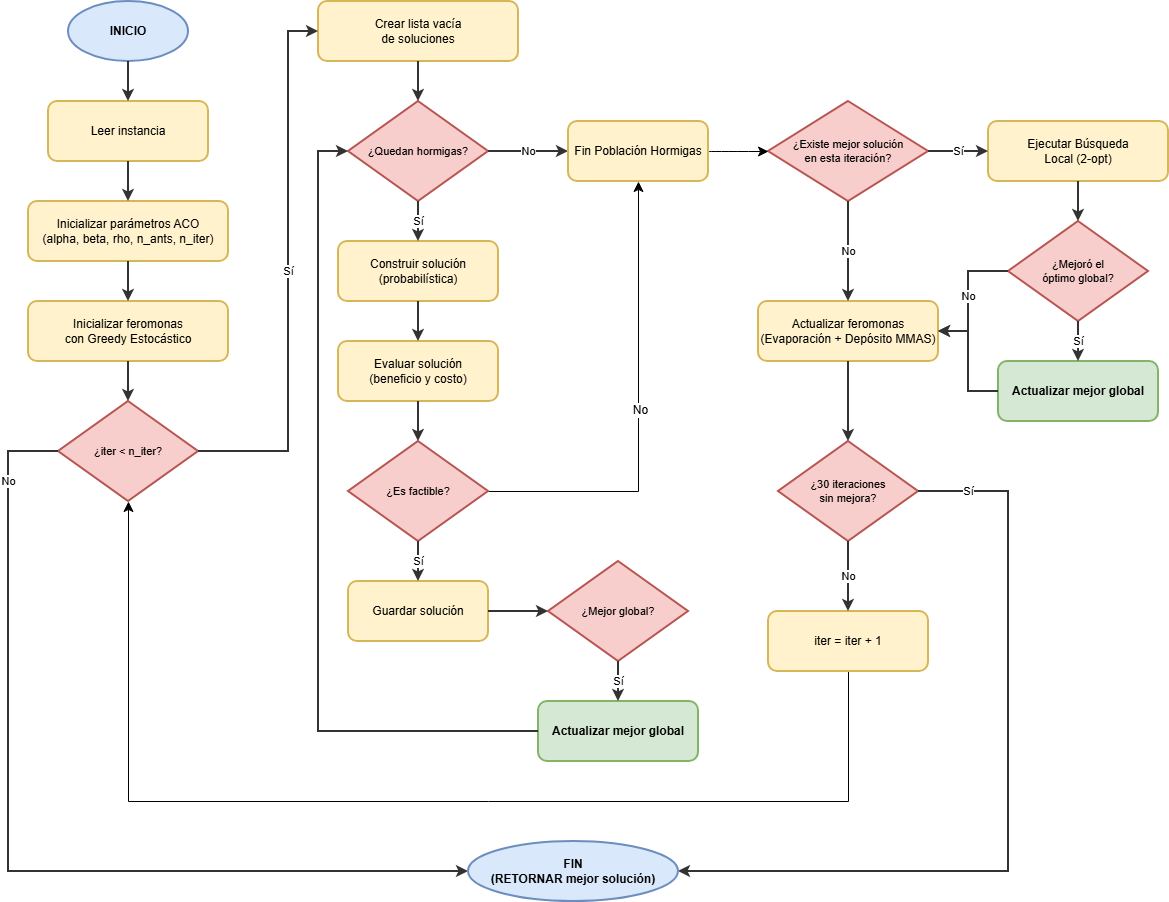

The diagram above was exported from draw.io. Its source (the exported page's mxGraphModel, read from the mxfile embedded in the PNG):
<mxGraphModel dx="1705" dy="1046" grid="1" gridSize="10" guides="1" tooltips="1" connect="1" arrows="1" fold="1" page="1" pageScale="1" pageWidth="1654" pageHeight="1169" math="0" shadow="0">
  <root>
    <mxCell id="0" />
    <mxCell id="1" parent="0" />
    <mxCell id="inicio" parent="1" style="ellipse;whiteSpace=wrap;html=1;fillColor=#dae8fc;strokeColor=#6c8ebf;strokeWidth=2;fontFamily=Helvetica;fontSize=12;fontColor=#000000;fontStyle=1;align=center;" value="INICIO" vertex="1">
      <mxGeometry height="60" width="120" x="100" y="40" as="geometry" />
    </mxCell>
    <mxCell id="leer" parent="1" style="rounded=1;whiteSpace=wrap;html=1;fillColor=#fff2cc;strokeColor=#d6b656;strokeWidth=2;fontFamily=Helvetica;fontSize=12;fontColor=#000000;align=center;" value="Leer instancia" vertex="1">
      <mxGeometry height="60" width="160" x="80" y="140" as="geometry" />
    </mxCell>
    <mxCell id="init_param" parent="1" style="rounded=1;whiteSpace=wrap;html=1;fillColor=#fff2cc;strokeColor=#d6b656;strokeWidth=2;fontFamily=Helvetica;fontSize=12;fontColor=#000000;align=center;" value="Inicializar parámetros ACO&#10;(alpha, beta, rho, n_ants, n_iter)" vertex="1">
      <mxGeometry height="60" width="200" x="60" y="240" as="geometry" />
    </mxCell>
    <mxCell id="init_fer" parent="1" style="rounded=1;whiteSpace=wrap;html=1;fillColor=#fff2cc;strokeColor=#d6b656;strokeWidth=2;fontFamily=Helvetica;fontSize=12;fontColor=#000000;align=center;" value="Inicializar feromonas&#10;con Greedy Estocástico" vertex="1">
      <mxGeometry height="60" width="200" x="60" y="340" as="geometry" />
    </mxCell>
    <mxCell id="cond_iter" parent="1" style="rhombus;whiteSpace=wrap;html=1;fillColor=#f8cecc;strokeColor=#b85450;strokeWidth=2;fontFamily=Helvetica;fontSize=11;fontColor=#000000;align=center;" value="¿iter &amp;lt; n_iter?" vertex="1">
      <mxGeometry height="100" width="140" x="90" y="440" as="geometry" />
    </mxCell>
    <mxCell id="crear_lista" parent="1" style="rounded=1;whiteSpace=wrap;html=1;fillColor=#fff2cc;strokeColor=#d6b656;strokeWidth=2;fontFamily=Helvetica;fontSize=12;fontColor=#000000;align=center;" value="Crear lista vacía&#10;de soluciones" vertex="1">
      <mxGeometry height="60" width="200" x="350" y="40" as="geometry" />
    </mxCell>
    <mxCell id="cond_hormigas" parent="1" style="rhombus;whiteSpace=wrap;html=1;fillColor=#f8cecc;strokeColor=#b85450;strokeWidth=2;fontFamily=Helvetica;fontSize=11;fontColor=#000000;align=center;" value="¿Quedan hormigas?" vertex="1">
      <mxGeometry height="100" width="140" x="380" y="140" as="geometry" />
    </mxCell>
    <mxCell id="construir" parent="1" style="rounded=1;whiteSpace=wrap;html=1;fillColor=#fff2cc;strokeColor=#d6b656;strokeWidth=2;fontFamily=Helvetica;fontSize=12;fontColor=#000000;align=center;" value="Construir solución&#10;(probabilística)" vertex="1">
      <mxGeometry height="60" width="160" x="370" y="280" as="geometry" />
    </mxCell>
    <mxCell id="evaluar" parent="1" style="rounded=1;whiteSpace=wrap;html=1;fillColor=#fff2cc;strokeColor=#d6b656;strokeWidth=2;fontFamily=Helvetica;fontSize=12;fontColor=#000000;align=center;" value="Evaluar solución&#10;(beneficio y costo)" vertex="1">
      <mxGeometry height="60" width="160" x="370" y="380" as="geometry" />
    </mxCell>
    <mxCell id="lAha88Krz-1nNoyOn632-8" edge="1" parent="1" source="cond_factible" style="edgeStyle=none;curved=0;rounded=0;orthogonalLoop=1;jettySize=auto;html=1;entryX=0.5;entryY=1;entryDx=0;entryDy=0;fontSize=12;startSize=8;endSize=8;" target="lAha88Krz-1nNoyOn632-5">
      <mxGeometry relative="1" as="geometry">
        <Array as="points">
          <mxPoint x="670" y="530" />
        </Array>
      </mxGeometry>
    </mxCell>
    <mxCell id="lAha88Krz-1nNoyOn632-9" connectable="0" parent="lAha88Krz-1nNoyOn632-8" style="edgeLabel;html=1;align=center;verticalAlign=middle;resizable=0;points=[];fontSize=12;" value="No" vertex="1">
      <mxGeometry relative="1" x="0.0064" y="-1" as="geometry">
        <mxPoint as="offset" />
      </mxGeometry>
    </mxCell>
    <mxCell id="cond_factible" parent="1" style="rhombus;whiteSpace=wrap;html=1;fillColor=#f8cecc;strokeColor=#b85450;strokeWidth=2;fontFamily=Helvetica;fontSize=11;fontColor=#000000;align=center;" value="¿Es factible?" vertex="1">
      <mxGeometry height="100" width="140" x="380" y="480" as="geometry" />
    </mxCell>
    <mxCell id="guardar" parent="1" style="rounded=1;whiteSpace=wrap;html=1;fillColor=#fff2cc;strokeColor=#d6b656;strokeWidth=2;fontFamily=Helvetica;fontSize=12;fontColor=#000000;align=center;" value="Guardar solución" vertex="1">
      <mxGeometry height="60" width="140" x="380" y="620" as="geometry" />
    </mxCell>
    <mxCell id="cond_global" parent="1" style="rhombus;whiteSpace=wrap;html=1;fillColor=#f8cecc;strokeColor=#b85450;strokeWidth=2;fontFamily=Helvetica;fontSize=11;fontColor=#000000;align=center;" value="¿Mejor global?" vertex="1">
      <mxGeometry height="100" width="140" x="580" y="600" as="geometry" />
    </mxCell>
    <mxCell id="act_global" parent="1" style="rounded=1;whiteSpace=wrap;html=1;fillColor=#d5e8d4;strokeColor=#82b366;strokeWidth=2;fontFamily=Helvetica;fontSize=12;fontColor=#000000;fontStyle=1;align=center;" value="Actualizar mejor global" vertex="1">
      <mxGeometry height="60" width="160" x="570" y="740" as="geometry" />
    </mxCell>
    <mxCell id="cond_iter_best" parent="1" style="rhombus;whiteSpace=wrap;html=1;fillColor=#f8cecc;strokeColor=#b85450;strokeWidth=2;fontFamily=Helvetica;fontSize=11;fontColor=#000000;align=center;" value="¿Existe mejor solución&#10;en esta iteración?" vertex="1">
      <mxGeometry height="100" width="160" x="800" y="140" as="geometry" />
    </mxCell>
    <mxCell id="ejecutar_bl" parent="1" style="rounded=1;whiteSpace=wrap;html=1;fillColor=#fff2cc;strokeColor=#d6b656;strokeWidth=2;fontFamily=Helvetica;fontSize=12;fontColor=#000000;align=center;" value="Ejecutar Búsqueda&#10;Local (2-opt)" vertex="1">
      <mxGeometry height="60" width="180" x="1020" y="160" as="geometry" />
    </mxCell>
    <mxCell id="cond_mejoro_bl" parent="1" style="rhombus;whiteSpace=wrap;html=1;fillColor=#f8cecc;strokeColor=#b85450;strokeWidth=2;fontFamily=Helvetica;fontSize=11;fontColor=#000000;align=center;" value="¿Mejoró el&#10;óptimo global?" vertex="1">
      <mxGeometry height="100" width="140" x="1040" y="260" as="geometry" />
    </mxCell>
    <mxCell id="act_global_bl" parent="1" style="rounded=1;whiteSpace=wrap;html=1;fillColor=#d5e8d4;strokeColor=#82b366;strokeWidth=2;fontFamily=Helvetica;fontSize=12;fontColor=#000000;fontStyle=1;align=center;" value="Actualizar mejor global" vertex="1">
      <mxGeometry height="60" width="160" x="1030" y="400" as="geometry" />
    </mxCell>
    <mxCell id="act_feromonas" parent="1" style="rounded=1;whiteSpace=wrap;html=1;fillColor=#fff2cc;strokeColor=#d6b656;strokeWidth=2;fontFamily=Helvetica;fontSize=12;fontColor=#000000;align=center;" value="Actualizar feromonas&#10;(Evaporación + Depósito MMAS)" vertex="1">
      <mxGeometry height="60" width="180" x="790" y="340" as="geometry" />
    </mxCell>
    <mxCell id="cond_parada" parent="1" style="rhombus;whiteSpace=wrap;html=1;fillColor=#f8cecc;strokeColor=#b85450;strokeWidth=2;fontFamily=Helvetica;fontSize=11;fontColor=#000000;align=center;" value="¿30 iteraciones&#10;sin mejora?" vertex="1">
      <mxGeometry height="100" width="140" x="810" y="480" as="geometry" />
    </mxCell>
    <mxCell id="lAha88Krz-1nNoyOn632-3" edge="1" parent="1" source="inc_iter" style="edgeStyle=none;curved=0;rounded=0;orthogonalLoop=1;jettySize=auto;html=1;exitX=0.5;exitY=1;exitDx=0;exitDy=0;entryX=0.5;entryY=1;entryDx=0;entryDy=0;fontSize=12;startSize=8;endSize=8;" target="cond_iter">
      <mxGeometry relative="1" as="geometry">
        <Array as="points">
          <mxPoint x="880" y="840" />
          <mxPoint x="160" y="840" />
        </Array>
        <mxPoint x="240" y="840" as="targetPoint" />
      </mxGeometry>
    </mxCell>
    <mxCell id="inc_iter" parent="1" style="rounded=1;whiteSpace=wrap;html=1;fillColor=#fff2cc;strokeColor=#d6b656;strokeWidth=2;fontFamily=Helvetica;fontSize=12;fontColor=#000000;align=center;" value="iter = iter + 1" vertex="1">
      <mxGeometry height="60" width="160" x="800" y="650" as="geometry" />
    </mxCell>
    <mxCell id="e1" edge="1" parent="1" source="inicio" style="edgeStyle=orthogonalEdgeStyle;rounded=0;orthogonalLoop=1;jettySize=auto;html=1;strokeColor=#333333;strokeWidth=2;fontFamily=Helvetica;fontSize=11;labelBackgroundColor=#FFFFFF;" target="leer" value="">
      <mxGeometry relative="1" as="geometry" />
    </mxCell>
    <mxCell id="e2" edge="1" parent="1" source="leer" style="edgeStyle=orthogonalEdgeStyle;rounded=0;orthogonalLoop=1;jettySize=auto;html=1;strokeColor=#333333;strokeWidth=2;fontFamily=Helvetica;fontSize=11;labelBackgroundColor=#FFFFFF;" target="init_param" value="">
      <mxGeometry relative="1" as="geometry" />
    </mxCell>
    <mxCell id="e3" edge="1" parent="1" source="init_param" style="edgeStyle=orthogonalEdgeStyle;rounded=0;orthogonalLoop=1;jettySize=auto;html=1;strokeColor=#333333;strokeWidth=2;fontFamily=Helvetica;fontSize=11;labelBackgroundColor=#FFFFFF;" target="init_fer" value="">
      <mxGeometry relative="1" as="geometry" />
    </mxCell>
    <mxCell id="e4" edge="1" parent="1" source="init_fer" style="edgeStyle=orthogonalEdgeStyle;rounded=0;orthogonalLoop=1;jettySize=auto;html=1;strokeColor=#333333;strokeWidth=2;fontFamily=Helvetica;fontSize=11;labelBackgroundColor=#FFFFFF;" target="cond_iter" value="">
      <mxGeometry relative="1" as="geometry" />
    </mxCell>
    <mxCell id="e5" edge="1" parent="1" source="cond_iter" style="edgeStyle=orthogonalEdgeStyle;rounded=0;orthogonalLoop=1;jettySize=auto;html=1;strokeColor=#333333;strokeWidth=2;fontFamily=Helvetica;fontSize=11;labelBackgroundColor=#FFFFFF;entryX=0;entryY=0.5;entryDx=0;entryDy=0;" target="lAha88Krz-1nNoyOn632-11" value="No">
      <mxGeometry relative="1" x="-0.828" as="geometry">
        <mxPoint as="offset" />
        <Array as="points">
          <mxPoint x="40" y="490" />
          <mxPoint x="40" y="910" />
        </Array>
        <mxPoint x="340" y="880" as="targetPoint" />
      </mxGeometry>
    </mxCell>
    <mxCell id="e6" edge="1" parent="1" source="cond_iter" style="edgeStyle=orthogonalEdgeStyle;rounded=0;orthogonalLoop=1;jettySize=auto;html=1;strokeColor=#333333;strokeWidth=2;fontFamily=Helvetica;fontSize=11;labelBackgroundColor=#FFFFFF;entryX=0;entryY=0.5;entryDx=0;entryDy=0;exitX=1;exitY=0.5;exitDx=0;exitDy=0;" target="crear_lista" value="Sí">
      <mxGeometry relative="1" as="geometry">
        <Array as="points">
          <mxPoint x="320" y="490" />
          <mxPoint x="320" y="70" />
        </Array>
        <mxPoint x="240" y="490" as="sourcePoint" />
        <mxPoint x="320" y="70" as="targetPoint" />
      </mxGeometry>
    </mxCell>
    <mxCell id="e7" edge="1" parent="1" source="crear_lista" style="edgeStyle=orthogonalEdgeStyle;rounded=0;orthogonalLoop=1;jettySize=auto;html=1;strokeColor=#333333;strokeWidth=2;fontFamily=Helvetica;fontSize=11;labelBackgroundColor=#FFFFFF;" target="cond_hormigas" value="">
      <mxGeometry relative="1" as="geometry" />
    </mxCell>
    <mxCell id="e8" edge="1" parent="1" source="cond_hormigas" style="edgeStyle=orthogonalEdgeStyle;rounded=0;orthogonalLoop=1;jettySize=auto;html=1;strokeColor=#333333;strokeWidth=2;fontFamily=Helvetica;fontSize=11;labelBackgroundColor=#FFFFFF;" target="construir" value="Sí">
      <mxGeometry relative="1" as="geometry" />
    </mxCell>
    <mxCell id="e9" edge="1" parent="1" source="construir" style="edgeStyle=orthogonalEdgeStyle;rounded=0;orthogonalLoop=1;jettySize=auto;html=1;strokeColor=#333333;strokeWidth=2;fontFamily=Helvetica;fontSize=11;labelBackgroundColor=#FFFFFF;" target="evaluar" value="">
      <mxGeometry relative="1" as="geometry" />
    </mxCell>
    <mxCell id="e10" edge="1" parent="1" source="evaluar" style="edgeStyle=orthogonalEdgeStyle;rounded=0;orthogonalLoop=1;jettySize=auto;html=1;strokeColor=#333333;strokeWidth=2;fontFamily=Helvetica;fontSize=11;labelBackgroundColor=#FFFFFF;" target="cond_factible" value="">
      <mxGeometry relative="1" as="geometry" />
    </mxCell>
    <mxCell id="e11" edge="1" parent="1" source="cond_factible" style="edgeStyle=orthogonalEdgeStyle;rounded=0;orthogonalLoop=1;jettySize=auto;html=1;strokeColor=#333333;strokeWidth=2;fontFamily=Helvetica;fontSize=11;labelBackgroundColor=#FFFFFF;entryX=0.5;entryY=0;entryDx=0;entryDy=0;" target="guardar" value="Sí">
      <mxGeometry relative="1" as="geometry">
        <mxPoint x="570" y="470" as="targetPoint" />
      </mxGeometry>
    </mxCell>
    <mxCell id="e12" edge="1" parent="1" source="guardar" style="edgeStyle=orthogonalEdgeStyle;rounded=0;orthogonalLoop=1;jettySize=auto;html=1;strokeColor=#333333;strokeWidth=2;fontFamily=Helvetica;fontSize=11;labelBackgroundColor=#FFFFFF;" target="cond_global" value="">
      <mxGeometry relative="1" as="geometry" />
    </mxCell>
    <mxCell id="e13" edge="1" parent="1" source="cond_global" style="edgeStyle=orthogonalEdgeStyle;rounded=0;orthogonalLoop=1;jettySize=auto;html=1;strokeColor=#333333;strokeWidth=2;fontFamily=Helvetica;fontSize=11;labelBackgroundColor=#FFFFFF;" target="act_global" value="Sí">
      <mxGeometry relative="1" as="geometry" />
    </mxCell>
    <mxCell id="e14" edge="1" parent="1" source="act_global" style="edgeStyle=orthogonalEdgeStyle;rounded=0;orthogonalLoop=1;jettySize=auto;html=1;strokeColor=#333333;strokeWidth=2;fontFamily=Helvetica;fontSize=11;labelBackgroundColor=#FFFFFF;entryX=0;entryY=0.5;entryDx=0;entryDy=0;exitX=0;exitY=0.5;exitDx=0;exitDy=0;" target="cond_hormigas" value="">
      <mxGeometry relative="1" as="geometry">
        <Array as="points">
          <mxPoint x="350" y="770" />
          <mxPoint x="350" y="190" />
        </Array>
        <mxPoint x="480" y="795.0000000000002" as="sourcePoint" />
        <mxPoint x="360.0000000000002" y="264.9999999999999" as="targetPoint" />
      </mxGeometry>
    </mxCell>
    <mxCell id="e17" edge="1" parent="1" source="cond_hormigas" style="edgeStyle=orthogonalEdgeStyle;rounded=0;orthogonalLoop=1;jettySize=auto;html=1;strokeColor=#333333;strokeWidth=2;fontFamily=Helvetica;fontSize=11;labelBackgroundColor=#FFFFFF;entryX=0;entryY=0.5;entryDx=0;entryDy=0;" target="lAha88Krz-1nNoyOn632-5" value="No">
      <mxGeometry relative="1" as="geometry">
        <mxPoint x="610" y="190" as="targetPoint" />
      </mxGeometry>
    </mxCell>
    <mxCell id="e18" edge="1" parent="1" source="cond_iter_best" style="edgeStyle=orthogonalEdgeStyle;rounded=0;orthogonalLoop=1;jettySize=auto;html=1;strokeColor=#333333;strokeWidth=2;fontFamily=Helvetica;fontSize=11;labelBackgroundColor=#FFFFFF;" target="ejecutar_bl" value="Sí">
      <mxGeometry relative="1" as="geometry" />
    </mxCell>
    <mxCell id="e19" edge="1" parent="1" source="ejecutar_bl" style="edgeStyle=orthogonalEdgeStyle;rounded=0;orthogonalLoop=1;jettySize=auto;html=1;strokeColor=#333333;strokeWidth=2;fontFamily=Helvetica;fontSize=11;labelBackgroundColor=#FFFFFF;" target="cond_mejoro_bl" value="">
      <mxGeometry relative="1" as="geometry" />
    </mxCell>
    <mxCell id="e20" edge="1" parent="1" source="cond_mejoro_bl" style="edgeStyle=orthogonalEdgeStyle;rounded=0;orthogonalLoop=1;jettySize=auto;html=1;strokeColor=#333333;strokeWidth=2;fontFamily=Helvetica;fontSize=11;labelBackgroundColor=#FFFFFF;" target="act_global_bl" value="Sí">
      <mxGeometry relative="1" as="geometry" />
    </mxCell>
    <mxCell id="e21" edge="1" parent="1" source="act_global_bl" style="edgeStyle=orthogonalEdgeStyle;rounded=0;orthogonalLoop=1;jettySize=auto;html=1;strokeColor=#333333;strokeWidth=2;fontFamily=Helvetica;fontSize=11;labelBackgroundColor=#FFFFFF;" target="act_feromonas" value="">
      <mxGeometry relative="1" as="geometry">
        <Array as="points">
          <mxPoint x="1000" y="430" />
          <mxPoint x="1000" y="370" />
        </Array>
      </mxGeometry>
    </mxCell>
    <mxCell id="e22" edge="1" parent="1" source="cond_mejoro_bl" style="edgeStyle=orthogonalEdgeStyle;rounded=0;orthogonalLoop=1;jettySize=auto;html=1;strokeColor=#333333;strokeWidth=2;fontFamily=Helvetica;fontSize=11;labelBackgroundColor=#FFFFFF;" target="act_feromonas" value="No">
      <mxGeometry relative="1" as="geometry">
        <Array as="points">
          <mxPoint x="1000" y="310" />
          <mxPoint x="1000" y="370" />
        </Array>
      </mxGeometry>
    </mxCell>
    <mxCell id="e23" edge="1" parent="1" source="cond_iter_best" style="edgeStyle=orthogonalEdgeStyle;rounded=0;orthogonalLoop=1;jettySize=auto;html=1;strokeColor=#333333;strokeWidth=2;fontFamily=Helvetica;fontSize=11;labelBackgroundColor=#FFFFFF;" target="act_feromonas" value="No">
      <mxGeometry relative="1" as="geometry" />
    </mxCell>
    <mxCell id="e24" edge="1" parent="1" source="act_feromonas" style="edgeStyle=orthogonalEdgeStyle;rounded=0;orthogonalLoop=1;jettySize=auto;html=1;strokeColor=#333333;strokeWidth=2;fontFamily=Helvetica;fontSize=11;labelBackgroundColor=#FFFFFF;" target="cond_parada" value="">
      <mxGeometry relative="1" as="geometry" />
    </mxCell>
    <mxCell id="e25" edge="1" parent="1" source="cond_parada" style="edgeStyle=orthogonalEdgeStyle;rounded=0;orthogonalLoop=1;jettySize=auto;html=1;strokeColor=#333333;strokeWidth=2;fontFamily=Helvetica;fontSize=11;labelBackgroundColor=#FFFFFF;entryX=1;entryY=0.5;entryDx=0;entryDy=0;" target="lAha88Krz-1nNoyOn632-11" value="Sí">
      <mxGeometry relative="1" x="-0.875" as="geometry">
        <mxPoint as="offset" />
        <Array as="points">
          <mxPoint x="1040" y="530" />
          <mxPoint x="1040" y="910" />
          <mxPoint x="770" y="910" />
        </Array>
        <mxPoint x="740" y="910.0000000000002" as="targetPoint" />
      </mxGeometry>
    </mxCell>
    <mxCell id="e26" edge="1" parent="1" source="cond_parada" style="edgeStyle=orthogonalEdgeStyle;rounded=0;orthogonalLoop=1;jettySize=auto;html=1;strokeColor=#333333;strokeWidth=2;fontFamily=Helvetica;fontSize=11;labelBackgroundColor=#FFFFFF;" target="inc_iter" value="No">
      <mxGeometry relative="1" as="geometry" />
    </mxCell>
    <mxCell id="lAha88Krz-1nNoyOn632-7" edge="1" parent="1" source="lAha88Krz-1nNoyOn632-5" style="edgeStyle=none;curved=1;rounded=0;orthogonalLoop=1;jettySize=auto;html=1;entryX=0;entryY=0.5;entryDx=0;entryDy=0;fontSize=12;startSize=8;endSize=8;" target="cond_iter_best">
      <mxGeometry relative="1" as="geometry" />
    </mxCell>
    <mxCell id="lAha88Krz-1nNoyOn632-5" parent="1" style="rounded=1;whiteSpace=wrap;html=1;fillColor=#fff2cc;strokeColor=#d6b656;strokeWidth=2;fontFamily=Helvetica;fontSize=12;fontColor=#000000;align=center;" value="Fin Población Hormigas" vertex="1">
      <mxGeometry height="60" width="140" x="600" y="160" as="geometry" />
    </mxCell>
    <mxCell id="lAha88Krz-1nNoyOn632-11" parent="1" style="ellipse;whiteSpace=wrap;html=1;fillColor=#dae8fc;strokeColor=#6c8ebf;strokeWidth=2;fontFamily=Helvetica;fontSize=12;fontColor=#000000;fontStyle=1;align=center;" value="FIN&lt;br&gt;(RETORNAR mejor solución)" vertex="1">
      <mxGeometry height="60" width="210" x="500" y="880" as="geometry" />
    </mxCell>
  </root>
</mxGraphModel>